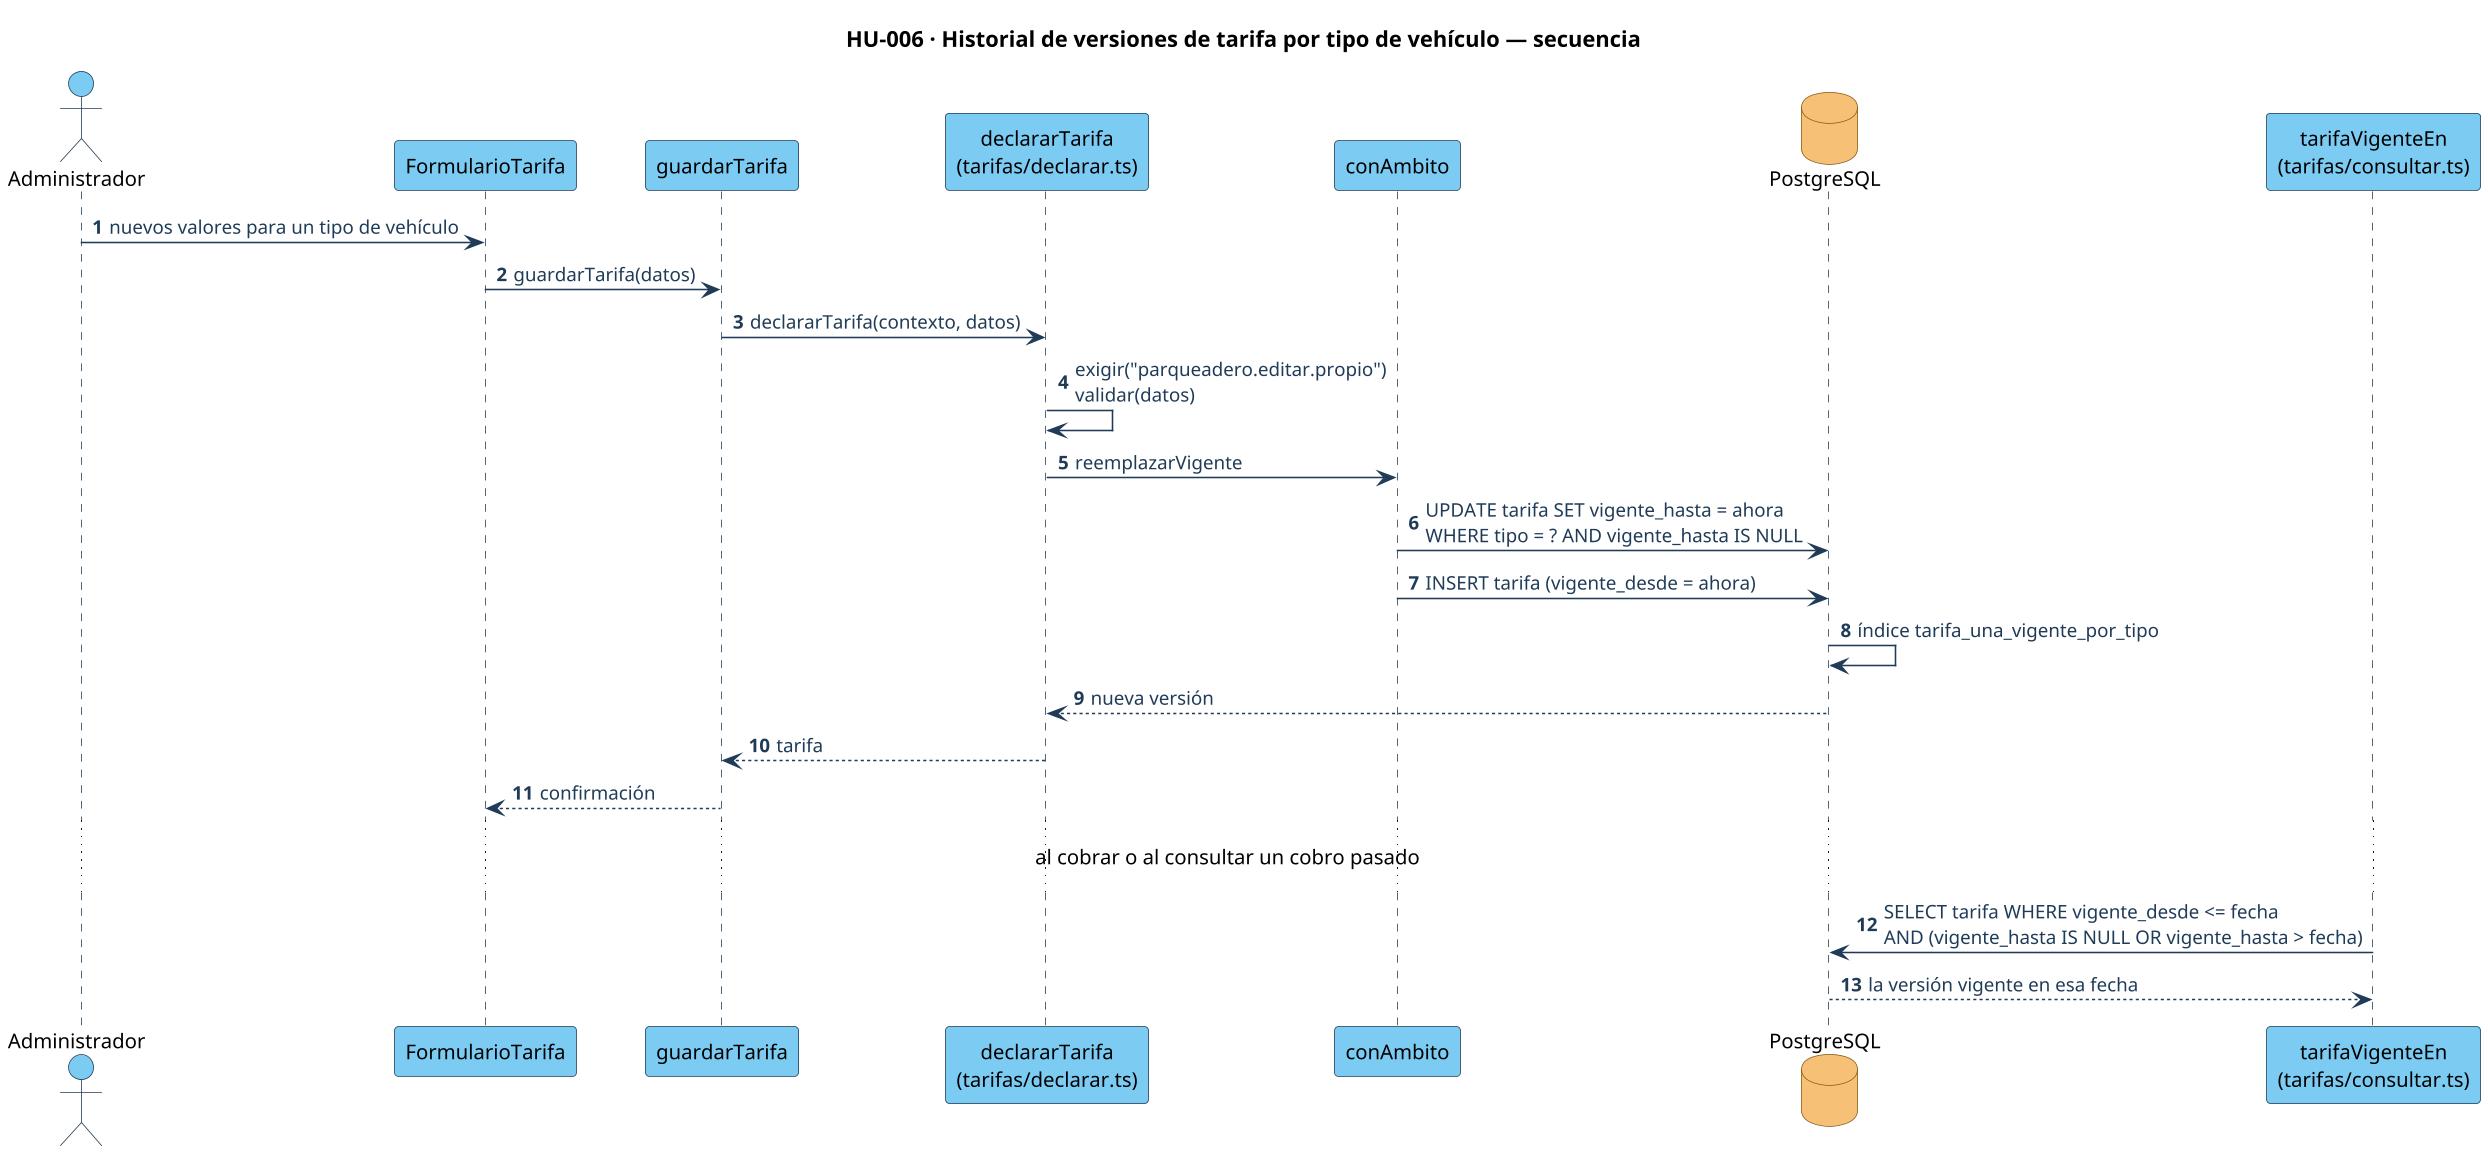

The diagram above was rendered by PlantUML. Its source (embedded in the PNG):
@startuml hu-006-secuencia
skinparamlocked dpi 150
!include ../estilo.iuml
autonumber
title HU-006 · Historial de versiones de tarifa por tipo de vehículo — secuencia
actor "Administrador" as Ad
participant "FormularioTarifa" as F
participant "guardarTarifa" as SA
participant "declararTarifa\n(tarifas/declarar.ts)" as Dec
participant "conAmbito" as Amb
database "PostgreSQL" as DB
participant "tarifaVigenteEn\n(tarifas/consultar.ts)" as Vig
Ad -> F : nuevos valores para un tipo de vehículo
F -> SA : guardarTarifa(datos)
SA -> Dec : declararTarifa(contexto, datos)
Dec -> Dec : exigir("parqueadero.editar.propio")\nvalidar(datos)
Dec -> Amb : reemplazarVigente
Amb -> DB : UPDATE tarifa SET vigente_hasta = ahora\nWHERE tipo = ? AND vigente_hasta IS NULL
Amb -> DB : INSERT tarifa (vigente_desde = ahora)
DB -> DB : índice tarifa_una_vigente_por_tipo
DB --> Dec : nueva versión
Dec --> SA : tarifa
SA --> F : confirmación
... al cobrar o al consultar un cobro pasado ...
Vig -> DB : SELECT tarifa WHERE vigente_desde <= fecha\nAND (vigente_hasta IS NULL OR vigente_hasta > fecha)
DB --> Vig : la versión vigente en esa fecha
@enduml